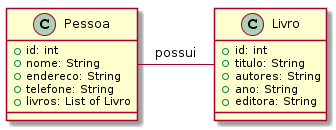

The diagram above was rendered by PlantUML. Its source (embedded in the PNG):
@startuml
class Pessoa {
  +id: int
  +nome: String
  +endereco: String
  +telefone: String
  +livros: List of Livro
}

class Livro {
  +id: int
  +titulo: String
  +autores: String
  +ano: String
  +editora: String
}

Pessoa -right- Livro : "possui"
@enduml